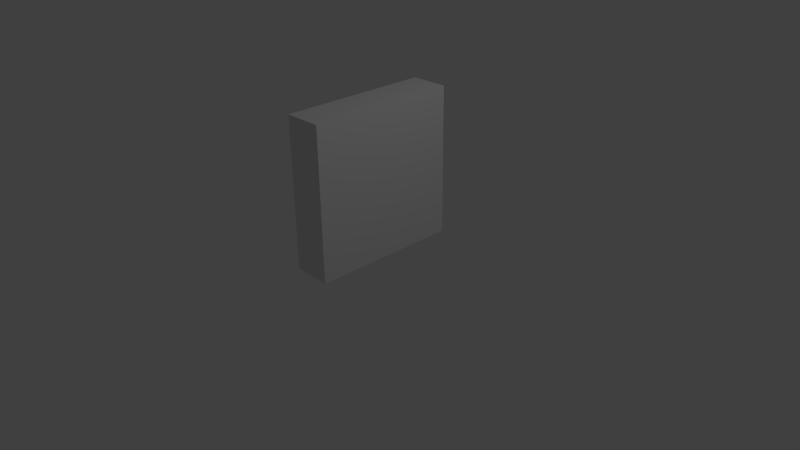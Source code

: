 # Source: paredn.blend  (saved by Blender 2.68.0; exported with 4.5.12 LTS)
import bpy
from mathutils import Matrix  # noqa: F401  (used for matrix-valued properties, if any)

bpy.ops.wm.read_factory_settings(use_empty=True)
scene = bpy.context.scene
scene.name = 'Scene'

# ---- collections
col_collection_1 = bpy.data.collections.new('Collection 1'); scene.collection.children.link(col_collection_1)

# ---- materials (node trees are filled in below, after node groups)
mat_material = bpy.data.materials.new('Material')
mat_material.alpha_threshold = 0.0
mat_material.use_transparent_shadow = False
mat_material.roughness = 0.5
mat_material.line_color = (0.0, 0.0, 0.0, 1.0)

# ---- material node trees

# ---- world
world_world = bpy.data.worlds.new('World'); scene.world = world_world
world_world.color = (0.05088, 0.05088, 0.05088)
world_world.use_sun_shadow = False
world_world.sun_shadow_jitter_overblur = 0.0
world_world.cycles.sampling_method = 'MANUAL'
world_world.cycles.sample_map_resolution = 256

# ---- cameras
cam_camera = bpy.data.cameras.new('Camera')
cam_camera.clip_end = 100.0
cam_camera.lens = 35.0
cam_camera.sensor_width = 32.0
cam_camera.sensor_height = 18.0
cam_camera.ortho_scale = 7.314
cam_camera.dof.focus_distance = 0.0
cam_camera.dof.aperture_fstop = 128.0

# ---- lights
light_lamp = bpy.data.lights.new('Lamp', 'POINT')
light_lamp.transmission_factor = 0.0
light_lamp.cutoff_distance = 30.0
light_lamp.energy = 100.0
light_lamp.shadow_buffer_clip_start = 1.001
light_lamp.shadow_soft_size = 0.1
light_lamp.shadow_maximum_resolution = 0.006
light_lamp.use_absolute_resolution = True
light_lamp.cycles.use_multiple_importance_sampling = False

# ---- meshes
me_cube = bpy.data.meshes.new('Cube')
me_cube.from_pydata([(1.0, 1.0, -1.0), (1.0, -1.0, -1.0), (-1.0, -1.0, -1.0), (-1.0, 1.0, -1.0), (1.0, 1.0, 1.0), (1.0, -1.0, 1.0), (-1.0, -1.0, 1.0), (-1.0, 1.0, 1.0)], [], [(0, 1, 2, 3), (4, 7, 6, 5), (0, 4, 5, 1), (1, 5, 6, 2), (2, 6, 7, 3), (4, 0, 3, 7)])
me_cube.materials.append(mat_material)
me_cube.use_remesh_preserve_volume = False
me_cube.use_remesh_preserve_attributes = False
me_cube.use_mirror_vertex_groups = False
me_cube.update()
arm_armature = bpy.data.armatures.new('Armature')  # bones are not reproduced

# ---- objects
ob_armature = bpy.data.objects.new('Armature', arm_armature)
ob_cube = bpy.data.objects.new('Cube', me_cube)
ob_lamp = bpy.data.objects.new('Lamp', light_lamp)
ob_camera = bpy.data.objects.new('Camera', cam_camera)

# ---- transforms, parenting, visibility, modifiers, constraints
ob_armature.location = (0.0, 0.0, 0.0)
ob_armature.show_in_front = True
ob_armature.lineart.crease_threshold = 0.0
ob_cube.parent = ob_armature
ob_cube.location = (0.0, 0.0, 1.074)
ob_cube.scale = (0.2522, 1.0, 1.0)
ob_cube.lock_rotations_4d = False
ob_cube.empty_display_type = 'ARROWS'
ob_cube.lineart.crease_threshold = 0.0
_vg = ob_cube.vertex_groups.new(name='Bone')
_vg.add([0, 1, 2, 3, 4, 5, 6, 7], 1.0, 'REPLACE')
_m = ob_cube.modifiers.new('Armature', 'ARMATURE')
_m.object = ob_armature
ob_lamp.location = (4.076, 1.005, 5.904)
ob_lamp.rotation_euler = (0.6503, 0.05522, 1.866)
ob_lamp.lock_rotations_4d = False
ob_lamp.empty_display_type = 'ARROWS'
ob_lamp.color = (0.0, 0.0, 0.0, 0.0)
ob_lamp.lineart.crease_threshold = 0.0
ob_camera.location = (7.481, -6.508, 5.344)
ob_camera.rotation_euler = (1.109, 0.01082, 0.8149)
ob_camera.lock_rotations_4d = False
ob_camera.empty_display_type = 'ARROWS'
ob_camera.color = (0.0, 0.0, 0.0, 0.0)
ob_camera.display_type = 'WIRE'
ob_camera.lineart.crease_threshold = 0.0

# ---- collection membership
col_collection_1.objects.link(ob_armature)
col_collection_1.objects.link(ob_cube)
col_collection_1.objects.link(ob_lamp)
col_collection_1.objects.link(ob_camera)

# ---- scene / render settings (as saved in the file)
scene.camera = ob_camera
scene.frame_start = 1; scene.frame_end = 25; scene.frame_set(1)
scene.render.engine = 'BLENDER_EEVEE_NEXT'
scene.render.image_settings.color_mode = 'RGB'
scene.render.image_settings.compression = 90
scene.render.resolution_percentage = 50
scene.render.dither_intensity = 0.0
scene.cycles.use_denoising = False
scene.cycles.samples = 10
scene.cycles.sampling_pattern = 'TABULATED_SOBOL'
scene.cycles.light_sampling_threshold = 0.0
scene.cycles.use_adaptive_sampling = False
scene.cycles.use_light_tree = False
scene.cycles.blur_glossy = 0.0
scene.cycles.volume_bounces = 1
scene.cycles.pixel_filter_type = 'GAUSSIAN'
scene.cycles.sample_clamp_indirect = 0.0
scene.view_settings.view_transform = 'Standard'
bpy.context.view_layer.update()
